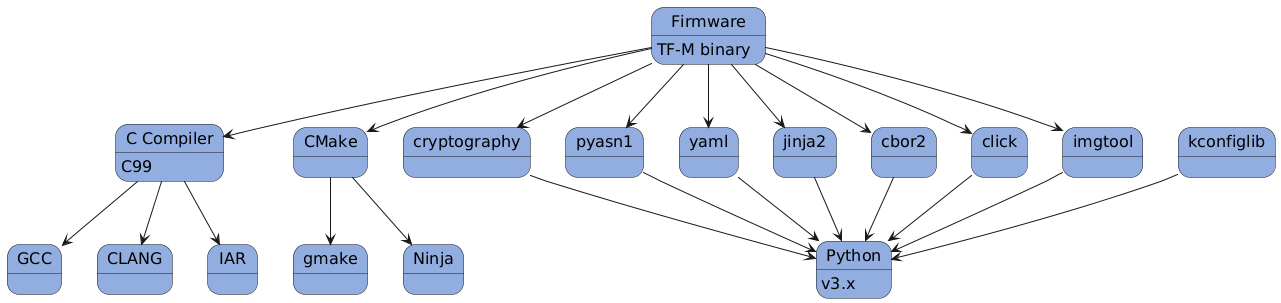

The diagram above was rendered by PlantUML. Its source (embedded in the PNG):
@startuml
 skinparam state {
   BackgroundColor #92AEE0
   FontColor black
   FontSize 16
   AttributeFontColor black
   AttributeFontSize 16
 }
 state fw as "Firmware" : TF-M binary
 state c_comp as "C Compiler" : C99
 state python as "Python" : v3.x

 fw --> c_comp
 fw --> CMake
 CMake --> gmake
 CMake --> Ninja
 fw --> cryptography
 fw --> pyasn1
 fw --> yaml
 fw --> jinja2
 fw --> cbor2
 fw --> click
 fw --> imgtool
 c_comp --> GCC
 c_comp --> CLANG
 c_comp --> IAR
 cryptography --> python
 pyasn1 --> python
 yaml --> python
 jinja2 --> python
 cbor2 --> python
 click --> python
 imgtool --> python
 kconfiglib --> python
@enduml